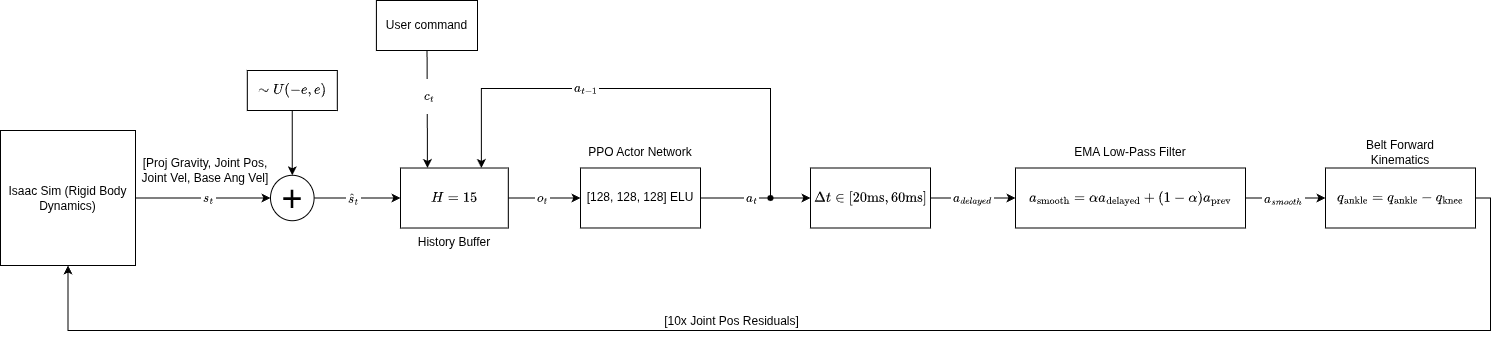

The diagram above was exported from draw.io. Its source (the exported page's mxGraphModel, read from the mxfile embedded in the PNG):
<mxGraphModel dx="1761" dy="1119" grid="1" gridSize="10" guides="1" tooltips="1" connect="1" arrows="1" fold="1" page="1" pageScale="1" pageWidth="1600" pageHeight="1200" math="1" shadow="0">
  <root>
    <mxCell id="0" />
    <mxCell id="1" parent="0" />
    <mxCell id="IABK5T1Y1zmmYXqgRjRi-3" edge="1" parent="1" source="IABK5T1Y1zmmYXqgRjRi-1" style="edgeStyle=orthogonalEdgeStyle;rounded=0;orthogonalLoop=1;jettySize=auto;html=1;" target="IABK5T1Y1zmmYXqgRjRi-2" value="">
      <mxGeometry relative="1" as="geometry" />
    </mxCell>
    <mxCell id="fse5B8fDwIj1-hOApTDh-3" connectable="0" parent="IABK5T1Y1zmmYXqgRjRi-3" style="edgeLabel;html=1;align=center;verticalAlign=middle;resizable=0;points=[];" value="$${s}_t$$" vertex="1">
      <mxGeometry relative="1" x="0.2009" as="geometry">
        <mxPoint x="-9" as="offset" />
      </mxGeometry>
    </mxCell>
    <mxCell id="IABK5T1Y1zmmYXqgRjRi-1" parent="1" style="whiteSpace=wrap;html=1;aspect=fixed;" value="Isaac Sim (Rigid Body Dynamics)" vertex="1">
      <mxGeometry height="135" width="135" x="70" y="470" as="geometry" />
    </mxCell>
    <mxCell id="fse5B8fDwIj1-hOApTDh-6" edge="1" parent="1" source="IABK5T1Y1zmmYXqgRjRi-2" style="edgeStyle=orthogonalEdgeStyle;rounded=0;orthogonalLoop=1;jettySize=auto;html=1;" target="fse5B8fDwIj1-hOApTDh-5" value="">
      <mxGeometry relative="1" as="geometry" />
    </mxCell>
    <mxCell id="fse5B8fDwIj1-hOApTDh-8" connectable="0" parent="fse5B8fDwIj1-hOApTDh-6" style="edgeLabel;html=1;align=center;verticalAlign=middle;resizable=0;points=[];" value="$$\hat{s}_t$$" vertex="1">
      <mxGeometry relative="1" x="-0.4398" y="2" as="geometry">
        <mxPoint x="15" y="2" as="offset" />
      </mxGeometry>
    </mxCell>
    <mxCell id="IABK5T1Y1zmmYXqgRjRi-2" parent="1" style="ellipse;whiteSpace=wrap;html=1;" value="&lt;font style=&quot;font-size: 36px;&quot;&gt;+&lt;/font&gt;" vertex="1">
      <mxGeometry height="45.42" width="43.6" x="340" y="514.79" as="geometry" />
    </mxCell>
    <mxCell id="fse5B8fDwIj1-hOApTDh-2" edge="1" parent="1" source="fse5B8fDwIj1-hOApTDh-1" style="edgeStyle=orthogonalEdgeStyle;rounded=0;orthogonalLoop=1;jettySize=auto;html=1;" target="IABK5T1Y1zmmYXqgRjRi-2" value="">
      <mxGeometry relative="1" as="geometry" />
    </mxCell>
    <mxCell id="fse5B8fDwIj1-hOApTDh-1" parent="1" style="rounded=0;whiteSpace=wrap;html=1;" value="&lt;span class=&quot;math-inline&quot; data-math=&quot;\sim \mathcal{U}(-e, e)&quot; data-index-in-node=&quot;77&quot; style=&quot;font-family: &amp;quot;Google Sans Text&amp;quot;, sans-serif !important; line-height: 1.15 !important; margin-top: 0px !important;&quot;&gt;$$\sim U(-e, e)$$&lt;/span&gt;" vertex="1">
      <mxGeometry height="40" width="90" x="316.8" y="410" as="geometry" />
    </mxCell>
    <mxCell id="fse5B8fDwIj1-hOApTDh-4" parent="1" style="text;html=1;whiteSpace=wrap;strokeColor=none;fillColor=none;align=center;verticalAlign=middle;rounded=0;" value="[Proj Gravity, Joint Pos, Joint Vel, Base Ang Vel]" vertex="1">
      <mxGeometry height="30" width="140" x="205" y="495" as="geometry" />
    </mxCell>
    <mxCell id="fse5B8fDwIj1-hOApTDh-10" edge="1" parent="1" source="fse5B8fDwIj1-hOApTDh-5" style="edgeStyle=orthogonalEdgeStyle;rounded=0;orthogonalLoop=1;jettySize=auto;html=1;" target="fse5B8fDwIj1-hOApTDh-9" value="">
      <mxGeometry relative="1" as="geometry" />
    </mxCell>
    <mxCell id="fse5B8fDwIj1-hOApTDh-19" connectable="0" parent="fse5B8fDwIj1-hOApTDh-10" style="edgeLabel;html=1;align=center;verticalAlign=middle;resizable=0;points=[];" value="$${o}_t$$" vertex="1">
      <mxGeometry relative="1" x="-0.0474" as="geometry">
        <mxPoint as="offset" />
      </mxGeometry>
    </mxCell>
    <mxCell id="fse5B8fDwIj1-hOApTDh-5" parent="1" style="whiteSpace=wrap;html=1;" value="&lt;span class=&quot;math-inline&quot; data-math=&quot;H=15&quot; data-index-in-node=&quot;79&quot; style=&quot;font-family: &amp;quot;Google Sans Text&amp;quot;, sans-serif !important; line-height: 1.15 !important; margin-top: 0px !important;&quot;&gt;$$H=15$$&lt;/span&gt;" vertex="1">
      <mxGeometry height="60" width="107.8" x="470" y="507.51" as="geometry" />
    </mxCell>
    <mxCell id="fse5B8fDwIj1-hOApTDh-22" edge="1" parent="1" source="fse5B8fDwIj1-hOApTDh-9" style="edgeStyle=orthogonalEdgeStyle;rounded=0;orthogonalLoop=1;jettySize=auto;html=1;" target="fse5B8fDwIj1-hOApTDh-21" value="">
      <mxGeometry relative="1" as="geometry" />
    </mxCell>
    <mxCell id="fse5B8fDwIj1-hOApTDh-24" connectable="0" parent="fse5B8fDwIj1-hOApTDh-22" style="edgeLabel;html=1;align=center;verticalAlign=middle;resizable=0;points=[];" value="$${a}_t$$" vertex="1">
      <mxGeometry relative="1" x="-0.205" y="-1" as="geometry">
        <mxPoint x="6" y="-1" as="offset" />
      </mxGeometry>
    </mxCell>
    <mxCell id="fse5B8fDwIj1-hOApTDh-9" parent="1" style="whiteSpace=wrap;html=1;" value="[128, 128, 128] ELU" vertex="1">
      <mxGeometry height="60" width="120" x="649.9999999999999" y="507.49" as="geometry" />
    </mxCell>
    <mxCell id="fse5B8fDwIj1-hOApTDh-20" parent="1" style="text;html=1;whiteSpace=wrap;strokeColor=none;fillColor=none;align=center;verticalAlign=middle;rounded=0;" value="PPO Actor Network" vertex="1">
      <mxGeometry height="30" width="130" x="645" y="477.49" as="geometry" />
    </mxCell>
    <mxCell id="fse5B8fDwIj1-hOApTDh-27" edge="1" parent="1" source="fse5B8fDwIj1-hOApTDh-21" style="edgeStyle=orthogonalEdgeStyle;rounded=0;orthogonalLoop=1;jettySize=auto;html=1;" target="fse5B8fDwIj1-hOApTDh-26" value="">
      <mxGeometry relative="1" as="geometry" />
    </mxCell>
    <mxCell id="fse5B8fDwIj1-hOApTDh-28" connectable="0" parent="fse5B8fDwIj1-hOApTDh-27" style="edgeLabel;html=1;align=center;verticalAlign=middle;resizable=0;points=[];" value="$${a}_{delayed}$$" vertex="1">
      <mxGeometry relative="1" x="0.12" y="1" as="geometry">
        <mxPoint x="-7" y="1" as="offset" />
      </mxGeometry>
    </mxCell>
    <mxCell id="fse5B8fDwIj1-hOApTDh-21" parent="1" style="whiteSpace=wrap;html=1;" value="$$\Delta t \in [20\text{ms}, 60\text{ms}]$$" vertex="1">
      <mxGeometry height="60" width="120" x="879.9999999999999" y="507.5" as="geometry" />
    </mxCell>
    <mxCell id="fse5B8fDwIj1-hOApTDh-25" parent="1" style="text;html=1;whiteSpace=wrap;strokeColor=none;fillColor=none;align=center;verticalAlign=middle;rounded=0;" value="History Buffer" vertex="1">
      <mxGeometry height="30" width="80" x="483.9" y="567.49" as="geometry" />
    </mxCell>
    <mxCell id="fse5B8fDwIj1-hOApTDh-31" edge="1" parent="1" source="fse5B8fDwIj1-hOApTDh-26" style="edgeStyle=orthogonalEdgeStyle;rounded=0;orthogonalLoop=1;jettySize=auto;html=1;" target="fse5B8fDwIj1-hOApTDh-30" value="">
      <mxGeometry relative="1" as="geometry" />
    </mxCell>
    <mxCell id="fse5B8fDwIj1-hOApTDh-33" connectable="0" parent="fse5B8fDwIj1-hOApTDh-31" style="edgeLabel;html=1;align=center;verticalAlign=middle;resizable=0;points=[];" value="$${a}_{smooth}$$" vertex="1">
      <mxGeometry relative="1" x="-0.08" y="-1" as="geometry">
        <mxPoint as="offset" />
      </mxGeometry>
    </mxCell>
    <mxCell id="fse5B8fDwIj1-hOApTDh-26" parent="1" style="whiteSpace=wrap;html=1;" value="$$a_{\text{smooth}} = \alpha a_{\text{delayed}} + (1-\alpha)a_{\text{prev}}$$" vertex="1">
      <mxGeometry height="60" width="230" x="1085" y="507.5" as="geometry" />
    </mxCell>
    <mxCell id="fse5B8fDwIj1-hOApTDh-29" parent="1" style="text;html=1;whiteSpace=wrap;strokeColor=none;fillColor=none;align=center;verticalAlign=middle;rounded=0;" value="EMA Low-Pass Filter" vertex="1">
      <mxGeometry height="30" width="130" x="1135" y="477.49" as="geometry" />
    </mxCell>
    <mxCell id="fse5B8fDwIj1-hOApTDh-41" edge="1" parent="1" source="fse5B8fDwIj1-hOApTDh-30" style="edgeStyle=orthogonalEdgeStyle;rounded=0;orthogonalLoop=1;jettySize=auto;html=1;entryX=0.5;entryY=1;entryDx=0;entryDy=0;" target="IABK5T1Y1zmmYXqgRjRi-1" value="">
      <mxGeometry relative="1" as="geometry">
        <Array as="points">
          <mxPoint x="1560" y="538" />
          <mxPoint x="1560" y="670" />
          <mxPoint x="138" y="670" />
        </Array>
        <mxPoint x="1440" y="537.5" as="targetPoint" />
      </mxGeometry>
    </mxCell>
    <mxCell id="fse5B8fDwIj1-hOApTDh-60" connectable="0" parent="fse5B8fDwIj1-hOApTDh-41" style="edgeLabel;html=1;align=center;verticalAlign=middle;resizable=0;points=[];" value="&lt;font style=&quot;font-size: 12px;&quot;&gt;[10x Joint Pos Residuals]&lt;/font&gt;" vertex="1">
      <mxGeometry relative="1" x="0.044" as="geometry">
        <mxPoint x="-54" y="-10" as="offset" />
      </mxGeometry>
    </mxCell>
    <mxCell id="fse5B8fDwIj1-hOApTDh-30" parent="1" style="whiteSpace=wrap;html=1;" value="&lt;span class=&quot;math-inline&quot; data-math=&quot;q_{\text{ankle}} = q_{\text{ankle}} - q_{\text{knee}}&quot; data-index-in-node=&quot;100&quot; style=&quot;font-family: &amp;quot;Google Sans Text&amp;quot;, sans-serif !important; line-height: 1.15 !important; margin-top: 0px !important;&quot;&gt;$$q_{\text{ankle}} = q_{\text{ankle}} - q_{\text{knee}}$$&lt;/span&gt;" vertex="1">
      <mxGeometry height="60" width="150" x="1395" y="507.5" as="geometry" />
    </mxCell>
    <mxCell id="fse5B8fDwIj1-hOApTDh-34" parent="1" style="text;html=1;whiteSpace=wrap;strokeColor=none;fillColor=none;align=center;verticalAlign=middle;rounded=0;" value="Belt Forward Kinematics" vertex="1">
      <mxGeometry height="30" width="80" x="1430" y="477.49" as="geometry" />
    </mxCell>
    <mxCell id="fse5B8fDwIj1-hOApTDh-53" edge="1" parent="1" source="fse5B8fDwIj1-hOApTDh-42" style="edgeStyle=none;rounded=0;orthogonalLoop=1;jettySize=auto;html=1;entryX=0.25;entryY=0;entryDx=0;entryDy=0;" target="fse5B8fDwIj1-hOApTDh-5">
      <mxGeometry relative="1" as="geometry" />
    </mxCell>
    <mxCell id="fse5B8fDwIj1-hOApTDh-54" connectable="0" parent="fse5B8fDwIj1-hOApTDh-53" style="edgeLabel;html=1;align=center;verticalAlign=middle;resizable=0;points=[];" value="$$c_t$$" vertex="1">
      <mxGeometry relative="1" x="-0.217" y="2" as="geometry">
        <mxPoint as="offset" />
      </mxGeometry>
    </mxCell>
    <mxCell id="fse5B8fDwIj1-hOApTDh-42" parent="1" style="rounded=0;whiteSpace=wrap;html=1;" value="User command" vertex="1">
      <mxGeometry height="50" width="101.1" x="445.8999999999999" y="340" as="geometry" />
    </mxCell>
    <mxCell id="fse5B8fDwIj1-hOApTDh-52" edge="1" parent="1" source="fse5B8fDwIj1-hOApTDh-51" style="edgeStyle=orthogonalEdgeStyle;rounded=0;orthogonalLoop=1;jettySize=auto;html=1;entryX=0.75;entryY=0;entryDx=0;entryDy=0;exitX=0.7;exitY=0.125;exitDx=0;exitDy=0;exitPerimeter=0;" target="fse5B8fDwIj1-hOApTDh-5">
      <mxGeometry relative="1" as="geometry">
        <Array as="points">
          <mxPoint x="840" y="428" />
          <mxPoint x="551" y="428" />
        </Array>
        <mxPoint x="869.5" y="525" as="sourcePoint" />
        <mxPoint x="580.3499999999999" y="495" as="targetPoint" />
      </mxGeometry>
    </mxCell>
    <mxCell id="fse5B8fDwIj1-hOApTDh-57" connectable="0" parent="fse5B8fDwIj1-hOApTDh-52" style="edgeLabel;html=1;align=center;verticalAlign=middle;resizable=0;points=[];" value="$$a_{t-1}$$" vertex="1">
      <mxGeometry relative="1" x="0.232" y="-1" as="geometry">
        <mxPoint as="offset" />
      </mxGeometry>
    </mxCell>
    <mxCell id="fse5B8fDwIj1-hOApTDh-51" parent="1" style="shape=waypoint;sketch=0;fillStyle=solid;size=6;pointerEvents=1;points=[];fillColor=none;resizable=0;rotatable=0;perimeter=centerPerimeter;snapToPoint=1;" value="" vertex="1">
      <mxGeometry height="20" width="20" x="830" y="527.51" as="geometry" />
    </mxCell>
  </root>
</mxGraphModel>